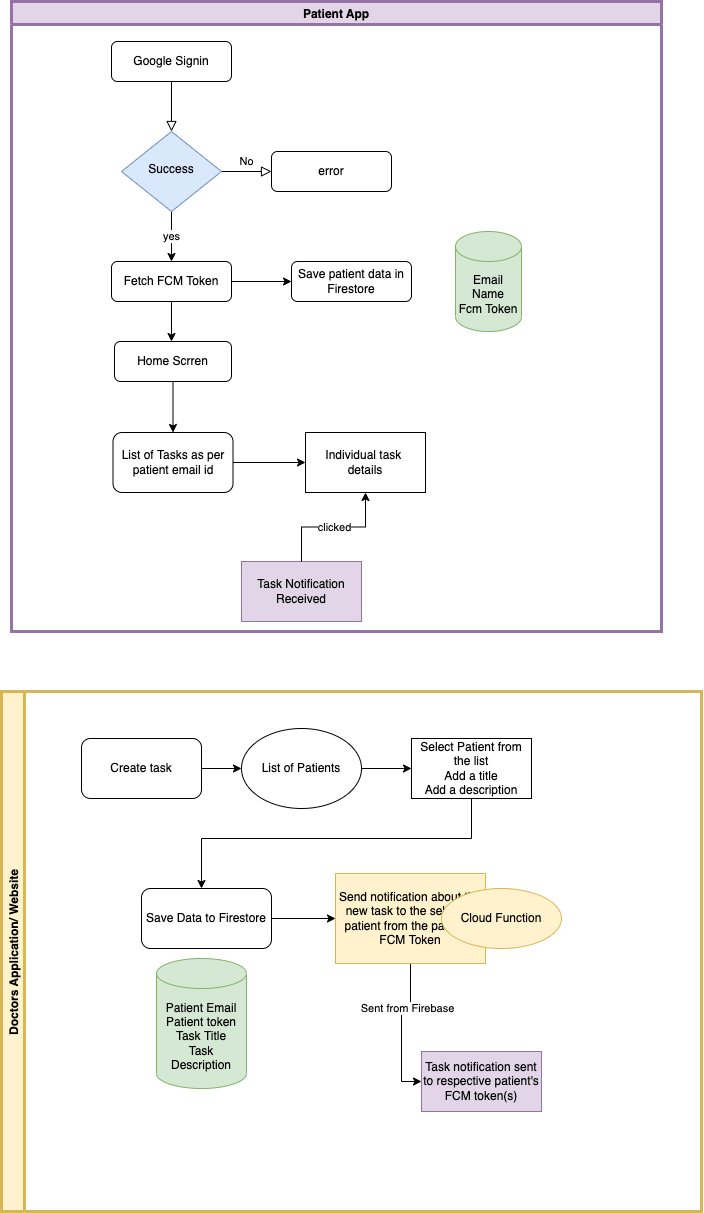

The diagram above was exported from draw.io. Its source (the exported page's mxGraphModel, read from the mxfile embedded in the PNG):
<mxGraphModel dx="1445" dy="1398" grid="1" gridSize="10" guides="1" tooltips="1" connect="1" arrows="1" fold="1" page="1" pageScale="1" pageWidth="827" pageHeight="1169" math="0" shadow="0">
  <root>
    <mxCell id="WIyWlLk6GJQsqaUBKTNV-0" />
    <mxCell id="WIyWlLk6GJQsqaUBKTNV-1" parent="WIyWlLk6GJQsqaUBKTNV-0" />
    <mxCell id="WIyWlLk6GJQsqaUBKTNV-2" value="" style="rounded=0;html=1;jettySize=auto;orthogonalLoop=1;fontSize=11;endArrow=block;endFill=0;endSize=8;strokeWidth=1;shadow=0;labelBackgroundColor=none;edgeStyle=orthogonalEdgeStyle;" parent="WIyWlLk6GJQsqaUBKTNV-1" source="WIyWlLk6GJQsqaUBKTNV-3" target="WIyWlLk6GJQsqaUBKTNV-6" edge="1">
      <mxGeometry relative="1" as="geometry" />
    </mxCell>
    <mxCell id="WIyWlLk6GJQsqaUBKTNV-3" value="Google Signin" style="rounded=1;whiteSpace=wrap;html=1;fontSize=12;glass=0;strokeWidth=1;shadow=0;" parent="WIyWlLk6GJQsqaUBKTNV-1" vertex="1">
      <mxGeometry x="160" y="80" width="120" height="40" as="geometry" />
    </mxCell>
    <mxCell id="WIyWlLk6GJQsqaUBKTNV-5" value="No" style="edgeStyle=orthogonalEdgeStyle;rounded=0;html=1;jettySize=auto;orthogonalLoop=1;fontSize=11;endArrow=block;endFill=0;endSize=8;strokeWidth=1;shadow=0;labelBackgroundColor=none;" parent="WIyWlLk6GJQsqaUBKTNV-1" source="WIyWlLk6GJQsqaUBKTNV-6" target="WIyWlLk6GJQsqaUBKTNV-7" edge="1">
      <mxGeometry y="10" relative="1" as="geometry">
        <mxPoint as="offset" />
      </mxGeometry>
    </mxCell>
    <mxCell id="gnNzmwNUUxd0OKUvpG-x-0" value="yes" style="edgeStyle=orthogonalEdgeStyle;rounded=0;orthogonalLoop=1;jettySize=auto;html=1;exitX=0.5;exitY=1;exitDx=0;exitDy=0;" edge="1" parent="WIyWlLk6GJQsqaUBKTNV-1" source="WIyWlLk6GJQsqaUBKTNV-6" target="WIyWlLk6GJQsqaUBKTNV-12">
      <mxGeometry relative="1" as="geometry" />
    </mxCell>
    <mxCell id="WIyWlLk6GJQsqaUBKTNV-6" value="Success" style="rhombus;whiteSpace=wrap;html=1;shadow=0;fontFamily=Helvetica;fontSize=12;align=center;strokeWidth=1;spacing=6;spacingTop=-4;fillColor=#dae8fc;strokeColor=#6c8ebf;" parent="WIyWlLk6GJQsqaUBKTNV-1" vertex="1">
      <mxGeometry x="170" y="170" width="100" height="80" as="geometry" />
    </mxCell>
    <mxCell id="WIyWlLk6GJQsqaUBKTNV-7" value="error" style="rounded=1;whiteSpace=wrap;html=1;fontSize=12;glass=0;strokeWidth=1;shadow=0;" parent="WIyWlLk6GJQsqaUBKTNV-1" vertex="1">
      <mxGeometry x="320" y="190" width="120" height="40" as="geometry" />
    </mxCell>
    <mxCell id="WIyWlLk6GJQsqaUBKTNV-11" value="Save patient data in Firestore" style="rounded=1;whiteSpace=wrap;html=1;fontSize=12;glass=0;strokeWidth=1;shadow=0;" parent="WIyWlLk6GJQsqaUBKTNV-1" vertex="1">
      <mxGeometry x="340" y="300" width="120" height="40" as="geometry" />
    </mxCell>
    <mxCell id="gnNzmwNUUxd0OKUvpG-x-17" style="edgeStyle=orthogonalEdgeStyle;rounded=0;orthogonalLoop=1;jettySize=auto;html=1;exitX=1;exitY=0.5;exitDx=0;exitDy=0;entryX=0;entryY=0.5;entryDx=0;entryDy=0;" edge="1" parent="WIyWlLk6GJQsqaUBKTNV-1" source="WIyWlLk6GJQsqaUBKTNV-12" target="WIyWlLk6GJQsqaUBKTNV-11">
      <mxGeometry relative="1" as="geometry" />
    </mxCell>
    <mxCell id="gnNzmwNUUxd0OKUvpG-x-18" style="edgeStyle=orthogonalEdgeStyle;rounded=0;orthogonalLoop=1;jettySize=auto;html=1;exitX=0.5;exitY=1;exitDx=0;exitDy=0;" edge="1" parent="WIyWlLk6GJQsqaUBKTNV-1" source="WIyWlLk6GJQsqaUBKTNV-12">
      <mxGeometry relative="1" as="geometry">
        <mxPoint x="220" y="380" as="targetPoint" />
      </mxGeometry>
    </mxCell>
    <mxCell id="WIyWlLk6GJQsqaUBKTNV-12" value="Fetch FCM Token" style="rounded=1;whiteSpace=wrap;html=1;fontSize=12;glass=0;strokeWidth=1;shadow=0;" parent="WIyWlLk6GJQsqaUBKTNV-1" vertex="1">
      <mxGeometry x="160" y="300" width="120" height="40" as="geometry" />
    </mxCell>
    <mxCell id="gnNzmwNUUxd0OKUvpG-x-2" value="Email&lt;br&gt;Name&lt;br&gt;Fcm Token" style="shape=cylinder3;whiteSpace=wrap;html=1;boundedLbl=1;backgroundOutline=1;size=15;fillColor=#d5e8d4;strokeColor=#82b366;" vertex="1" parent="WIyWlLk6GJQsqaUBKTNV-1">
      <mxGeometry x="504" y="270" width="66" height="100" as="geometry" />
    </mxCell>
    <mxCell id="gnNzmwNUUxd0OKUvpG-x-7" style="edgeStyle=orthogonalEdgeStyle;rounded=0;orthogonalLoop=1;jettySize=auto;html=1;" edge="1" parent="WIyWlLk6GJQsqaUBKTNV-1" source="gnNzmwNUUxd0OKUvpG-x-4" target="gnNzmwNUUxd0OKUvpG-x-6">
      <mxGeometry relative="1" as="geometry" />
    </mxCell>
    <mxCell id="gnNzmwNUUxd0OKUvpG-x-4" value="Create task" style="rounded=1;whiteSpace=wrap;html=1;" vertex="1" parent="WIyWlLk6GJQsqaUBKTNV-1">
      <mxGeometry x="130" y="777" width="120" height="60" as="geometry" />
    </mxCell>
    <mxCell id="gnNzmwNUUxd0OKUvpG-x-9" style="edgeStyle=orthogonalEdgeStyle;rounded=0;orthogonalLoop=1;jettySize=auto;html=1;exitX=1;exitY=0.5;exitDx=0;exitDy=0;" edge="1" parent="WIyWlLk6GJQsqaUBKTNV-1" source="gnNzmwNUUxd0OKUvpG-x-6" target="gnNzmwNUUxd0OKUvpG-x-8">
      <mxGeometry relative="1" as="geometry" />
    </mxCell>
    <mxCell id="gnNzmwNUUxd0OKUvpG-x-6" value="List of Patients" style="ellipse;whiteSpace=wrap;html=1;" vertex="1" parent="WIyWlLk6GJQsqaUBKTNV-1">
      <mxGeometry x="290" y="767" width="120" height="80" as="geometry" />
    </mxCell>
    <mxCell id="gnNzmwNUUxd0OKUvpG-x-12" style="edgeStyle=orthogonalEdgeStyle;rounded=0;orthogonalLoop=1;jettySize=auto;html=1;" edge="1" parent="WIyWlLk6GJQsqaUBKTNV-1" source="gnNzmwNUUxd0OKUvpG-x-8" target="gnNzmwNUUxd0OKUvpG-x-11">
      <mxGeometry relative="1" as="geometry">
        <Array as="points">
          <mxPoint x="520" y="877" />
          <mxPoint x="250" y="877" />
        </Array>
      </mxGeometry>
    </mxCell>
    <mxCell id="gnNzmwNUUxd0OKUvpG-x-8" value="Select Patient from the list&lt;br&gt;Add a title&lt;br&gt;Add a description" style="rounded=0;whiteSpace=wrap;html=1;" vertex="1" parent="WIyWlLk6GJQsqaUBKTNV-1">
      <mxGeometry x="460" y="777" width="120" height="60" as="geometry" />
    </mxCell>
    <mxCell id="gnNzmwNUUxd0OKUvpG-x-15" style="edgeStyle=orthogonalEdgeStyle;rounded=0;orthogonalLoop=1;jettySize=auto;html=1;" edge="1" parent="WIyWlLk6GJQsqaUBKTNV-1" source="gnNzmwNUUxd0OKUvpG-x-11" target="gnNzmwNUUxd0OKUvpG-x-14">
      <mxGeometry relative="1" as="geometry" />
    </mxCell>
    <mxCell id="gnNzmwNUUxd0OKUvpG-x-11" value="Save Data to Firestore" style="rounded=1;whiteSpace=wrap;html=1;" vertex="1" parent="WIyWlLk6GJQsqaUBKTNV-1">
      <mxGeometry x="190" y="927" width="130" height="60" as="geometry" />
    </mxCell>
    <mxCell id="gnNzmwNUUxd0OKUvpG-x-13" value="Patient Email&lt;br&gt;Patient token&lt;br&gt;Task Title&lt;br&gt;Task Description" style="shape=cylinder3;whiteSpace=wrap;html=1;boundedLbl=1;backgroundOutline=1;size=15;fillColor=#d5e8d4;strokeColor=#82b366;" vertex="1" parent="WIyWlLk6GJQsqaUBKTNV-1">
      <mxGeometry x="205" y="997" width="90" height="130" as="geometry" />
    </mxCell>
    <mxCell id="gnNzmwNUUxd0OKUvpG-x-38" style="edgeStyle=orthogonalEdgeStyle;rounded=0;orthogonalLoop=1;jettySize=auto;html=1;entryX=0;entryY=0.5;entryDx=0;entryDy=0;" edge="1" parent="WIyWlLk6GJQsqaUBKTNV-1" source="gnNzmwNUUxd0OKUvpG-x-14" target="gnNzmwNUUxd0OKUvpG-x-37">
      <mxGeometry relative="1" as="geometry" />
    </mxCell>
    <mxCell id="gnNzmwNUUxd0OKUvpG-x-39" value="Sent from Firebase" style="edgeLabel;html=1;align=center;verticalAlign=middle;resizable=0;points=[];" vertex="1" connectable="0" parent="gnNzmwNUUxd0OKUvpG-x-38">
      <mxGeometry x="-0.3491" relative="1" as="geometry">
        <mxPoint as="offset" />
      </mxGeometry>
    </mxCell>
    <mxCell id="gnNzmwNUUxd0OKUvpG-x-14" value="Send notification about the new task to the selected patient from the patient's FCM Token" style="rounded=0;whiteSpace=wrap;html=1;fillColor=#fff2cc;strokeColor=#d6b656;" vertex="1" parent="WIyWlLk6GJQsqaUBKTNV-1">
      <mxGeometry x="384" y="912" width="150" height="90" as="geometry" />
    </mxCell>
    <mxCell id="gnNzmwNUUxd0OKUvpG-x-21" value="" style="edgeStyle=orthogonalEdgeStyle;rounded=0;orthogonalLoop=1;jettySize=auto;html=1;" edge="1" parent="WIyWlLk6GJQsqaUBKTNV-1" source="gnNzmwNUUxd0OKUvpG-x-19" target="gnNzmwNUUxd0OKUvpG-x-20">
      <mxGeometry relative="1" as="geometry" />
    </mxCell>
    <mxCell id="gnNzmwNUUxd0OKUvpG-x-19" value="Home Scrren" style="rounded=1;whiteSpace=wrap;html=1;" vertex="1" parent="WIyWlLk6GJQsqaUBKTNV-1">
      <mxGeometry x="163" y="380" width="117" height="40" as="geometry" />
    </mxCell>
    <mxCell id="gnNzmwNUUxd0OKUvpG-x-24" style="edgeStyle=orthogonalEdgeStyle;rounded=0;orthogonalLoop=1;jettySize=auto;html=1;entryX=0;entryY=0.5;entryDx=0;entryDy=0;" edge="1" parent="WIyWlLk6GJQsqaUBKTNV-1" source="gnNzmwNUUxd0OKUvpG-x-20" target="gnNzmwNUUxd0OKUvpG-x-23">
      <mxGeometry relative="1" as="geometry" />
    </mxCell>
    <mxCell id="gnNzmwNUUxd0OKUvpG-x-20" value="List of Tasks as per patient email id" style="whiteSpace=wrap;html=1;rounded=1;" vertex="1" parent="WIyWlLk6GJQsqaUBKTNV-1">
      <mxGeometry x="161.5" y="471" width="120" height="60" as="geometry" />
    </mxCell>
    <mxCell id="gnNzmwNUUxd0OKUvpG-x-23" value="Individual task &lt;br&gt;details" style="whiteSpace=wrap;html=1;" vertex="1" parent="WIyWlLk6GJQsqaUBKTNV-1">
      <mxGeometry x="354" y="471" width="120" height="60" as="geometry" />
    </mxCell>
    <mxCell id="gnNzmwNUUxd0OKUvpG-x-33" value="Doctors Application/ Website" style="swimlane;horizontal=0;startSize=23;fillColor=#fff2cc;strokeColor=#d6b656;gradientColor=none;glass=0;fillStyle=auto;strokeWidth=3;" vertex="1" parent="WIyWlLk6GJQsqaUBKTNV-1">
      <mxGeometry x="50" y="730" width="700" height="520" as="geometry" />
    </mxCell>
    <mxCell id="gnNzmwNUUxd0OKUvpG-x-37" value="Task notification sent to respective patient's FCM token(s)" style="whiteSpace=wrap;html=1;glass=0;fillStyle=auto;strokeWidth=1;fillColor=#e1d5e7;strokeColor=#9673a6;" vertex="1" parent="gnNzmwNUUxd0OKUvpG-x-33">
      <mxGeometry x="420" y="360" width="120" height="60" as="geometry" />
    </mxCell>
    <mxCell id="gnNzmwNUUxd0OKUvpG-x-40" value="Cloud Function" style="ellipse;whiteSpace=wrap;html=1;rounded=0;fillColor=#fff2cc;strokeColor=#d6b656;" vertex="1" parent="gnNzmwNUUxd0OKUvpG-x-33">
      <mxGeometry x="440" y="197" width="120" height="60" as="geometry" />
    </mxCell>
    <mxCell id="gnNzmwNUUxd0OKUvpG-x-42" style="edgeStyle=orthogonalEdgeStyle;rounded=0;orthogonalLoop=1;jettySize=auto;html=1;exitX=0.5;exitY=1;exitDx=0;exitDy=0;" edge="1" parent="gnNzmwNUUxd0OKUvpG-x-33" source="gnNzmwNUUxd0OKUvpG-x-40" target="gnNzmwNUUxd0OKUvpG-x-40">
      <mxGeometry relative="1" as="geometry" />
    </mxCell>
    <mxCell id="gnNzmwNUUxd0OKUvpG-x-34" value="Patient App" style="swimlane;glass=0;fillStyle=auto;fillColor=#e1d5e7;strokeColor=#9673a6;strokeWidth=3;" vertex="1" parent="WIyWlLk6GJQsqaUBKTNV-1">
      <mxGeometry x="60" y="40" width="650" height="630" as="geometry" />
    </mxCell>
    <mxCell id="gnNzmwNUUxd0OKUvpG-x-27" value="Task Notification Received" style="whiteSpace=wrap;html=1;fillColor=#e1d5e7;strokeColor=#9673a6;" vertex="1" parent="gnNzmwNUUxd0OKUvpG-x-34">
      <mxGeometry x="230" y="560" width="120" height="60" as="geometry" />
    </mxCell>
    <mxCell id="gnNzmwNUUxd0OKUvpG-x-35" style="edgeStyle=orthogonalEdgeStyle;rounded=0;orthogonalLoop=1;jettySize=auto;html=1;" edge="1" parent="WIyWlLk6GJQsqaUBKTNV-1" source="gnNzmwNUUxd0OKUvpG-x-27" target="gnNzmwNUUxd0OKUvpG-x-23">
      <mxGeometry relative="1" as="geometry" />
    </mxCell>
    <mxCell id="gnNzmwNUUxd0OKUvpG-x-36" value="clicked" style="edgeLabel;html=1;align=center;verticalAlign=middle;resizable=0;points=[];" vertex="1" connectable="0" parent="gnNzmwNUUxd0OKUvpG-x-35">
      <mxGeometry x="-0.0005" relative="1" as="geometry">
        <mxPoint as="offset" />
      </mxGeometry>
    </mxCell>
  </root>
</mxGraphModel>